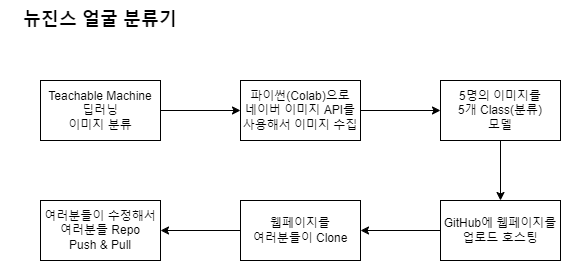

The diagram above was exported from draw.io. Its source (the exported page's mxGraphModel, read from the mxfile embedded in the PNG):
<mxGraphModel dx="1434" dy="796" grid="1" gridSize="10" guides="1" tooltips="1" connect="1" arrows="1" fold="1" page="1" pageScale="1" pageWidth="827" pageHeight="1169" math="0" shadow="0">
  <root>
    <mxCell id="0" />
    <mxCell id="1" parent="0" />
    <mxCell id="pfFACkDUNI2zDsVpVPtG-2" value="뉴진스 얼굴 분류기" style="text;html=1;strokeColor=none;fillColor=none;align=center;verticalAlign=middle;whiteSpace=wrap;rounded=0;fontStyle=1;fontSize=18;" vertex="1" parent="1">
      <mxGeometry x="40" y="40" width="200" height="40" as="geometry" />
    </mxCell>
    <mxCell id="pfFACkDUNI2zDsVpVPtG-5" value="" style="edgeStyle=orthogonalEdgeStyle;rounded=0;orthogonalLoop=1;jettySize=auto;html=1;" edge="1" parent="1" source="pfFACkDUNI2zDsVpVPtG-3" target="pfFACkDUNI2zDsVpVPtG-4">
      <mxGeometry relative="1" as="geometry" />
    </mxCell>
    <mxCell id="pfFACkDUNI2zDsVpVPtG-3" value="Teachable Machine&lt;br&gt;딥러닝&lt;br&gt;이미지 분류" style="rounded=0;whiteSpace=wrap;html=1;" vertex="1" parent="1">
      <mxGeometry x="80" y="120" width="120" height="60" as="geometry" />
    </mxCell>
    <mxCell id="pfFACkDUNI2zDsVpVPtG-7" value="" style="edgeStyle=orthogonalEdgeStyle;rounded=0;orthogonalLoop=1;jettySize=auto;html=1;" edge="1" parent="1" source="pfFACkDUNI2zDsVpVPtG-4" target="pfFACkDUNI2zDsVpVPtG-6">
      <mxGeometry relative="1" as="geometry" />
    </mxCell>
    <mxCell id="pfFACkDUNI2zDsVpVPtG-4" value="파이썬(Colab)으로&lt;br&gt;네이버 이미지 API를 사용해서 이미지 수집" style="rounded=0;whiteSpace=wrap;html=1;" vertex="1" parent="1">
      <mxGeometry x="280" y="120" width="120" height="60" as="geometry" />
    </mxCell>
    <mxCell id="pfFACkDUNI2zDsVpVPtG-9" value="" style="edgeStyle=orthogonalEdgeStyle;rounded=0;orthogonalLoop=1;jettySize=auto;html=1;" edge="1" parent="1" source="pfFACkDUNI2zDsVpVPtG-6" target="pfFACkDUNI2zDsVpVPtG-8">
      <mxGeometry relative="1" as="geometry" />
    </mxCell>
    <mxCell id="pfFACkDUNI2zDsVpVPtG-6" value="5명의 이미지를&lt;br&gt;5개 Class(분류)&lt;br&gt;모델" style="rounded=0;whiteSpace=wrap;html=1;" vertex="1" parent="1">
      <mxGeometry x="480" y="120" width="120" height="60" as="geometry" />
    </mxCell>
    <mxCell id="pfFACkDUNI2zDsVpVPtG-11" value="" style="edgeStyle=orthogonalEdgeStyle;rounded=0;orthogonalLoop=1;jettySize=auto;html=1;" edge="1" parent="1" source="pfFACkDUNI2zDsVpVPtG-8" target="pfFACkDUNI2zDsVpVPtG-10">
      <mxGeometry relative="1" as="geometry" />
    </mxCell>
    <mxCell id="pfFACkDUNI2zDsVpVPtG-8" value="GitHub에 웹페이지를&lt;br&gt;업로드 호스팅" style="rounded=0;whiteSpace=wrap;html=1;" vertex="1" parent="1">
      <mxGeometry x="480" y="240" width="120" height="60" as="geometry" />
    </mxCell>
    <mxCell id="pfFACkDUNI2zDsVpVPtG-13" value="" style="edgeStyle=orthogonalEdgeStyle;rounded=0;orthogonalLoop=1;jettySize=auto;html=1;" edge="1" parent="1" source="pfFACkDUNI2zDsVpVPtG-10" target="pfFACkDUNI2zDsVpVPtG-12">
      <mxGeometry relative="1" as="geometry" />
    </mxCell>
    <mxCell id="pfFACkDUNI2zDsVpVPtG-10" value="웹페이지를&lt;br&gt;여러분들이 Clone" style="rounded=0;whiteSpace=wrap;html=1;" vertex="1" parent="1">
      <mxGeometry x="280" y="240" width="120" height="60" as="geometry" />
    </mxCell>
    <mxCell id="pfFACkDUNI2zDsVpVPtG-12" value="여러분들이 수정해서&lt;br&gt;여러분들 Repo&lt;br&gt;Push &amp;amp; Pull" style="rounded=0;whiteSpace=wrap;html=1;" vertex="1" parent="1">
      <mxGeometry x="80" y="240" width="120" height="60" as="geometry" />
    </mxCell>
  </root>
</mxGraphModel>